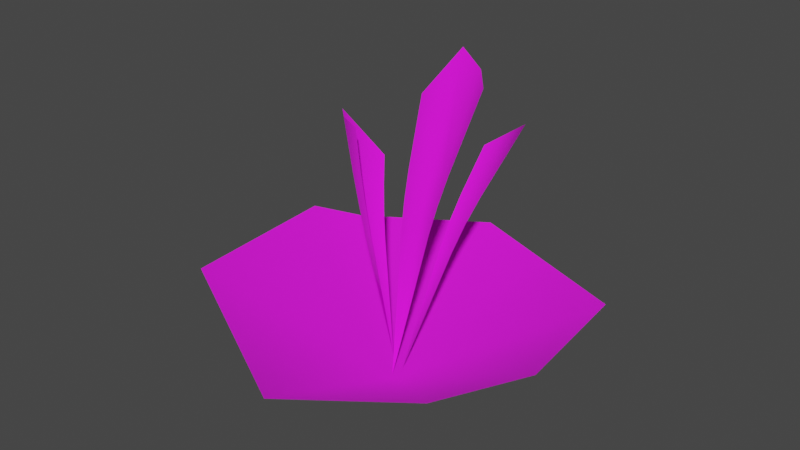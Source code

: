 # Source: Petal_6.blend  (saved by Blender 4.0.36; exported with 4.5.12 LTS)
import bpy
from mathutils import Matrix  # noqa: F401  (used for matrix-valued properties, if any)

bpy.ops.wm.read_factory_settings(use_empty=True)
scene = bpy.context.scene
scene.name = 'Scene'

# ---- images (referenced by path relative to the original .blend; pixels are not part of the script)
import os
ASSET_DIR = os.environ.get("B2B_ASSET_DIR", "")  # directory of the original .blend (textures are referenced by path, not embedded)
HERE = os.path.dirname(os.path.abspath(__file__))  # packed textures are extracted next to this script under _unpacked/

def load_image(name, relpath, width, height, colorspace="sRGB"):
    """Load a texture the original file referenced (path relative to the .blend, or extracted next to this script)."""
    p = next((c for c in (os.path.join(HERE, relpath), os.path.join(ASSET_DIR, relpath)) if relpath and os.path.exists(c)), "")
    if p:
        img = bpy.data.images.load(p, check_existing=True)
        img.name = name
    else:  # same state as the original file: an image datablock whose file is absent (Cycles renders it pink)
        img = bpy.data.images.new(name, width, height)
        img.source = "FILE"
        img.filepath = "//" + (relpath or name)
    img.colorspace_settings.name = colorspace
    return img
img_flowers_png = load_image('Flowers.png', 'textures/Flowers.png', 1024, 1024, 'sRGB')

# ---- materials (node trees are filled in below, after node groups)
mat_flowers = bpy.data.materials.new('Flowers')
mat_flowers.alpha_threshold = 0.2
mat_flowers.use_transparent_shadow = False
mat_flowers.roughness = 0.5
mat_flowers.specular_intensity = 0.0

# ---- material node trees
mat_flowers.use_nodes = True; mat_flowers.node_tree.nodes.clear()
_N = mat_flowers.node_tree.nodes; _L = mat_flowers.node_tree.links
n0 = _N.new('ShaderNodeOutputMaterial'); n0.name = 'Material Output'; n0.location = (1370, 896)
n0.label = 'Material Out'
n1 = _N.new('ShaderNodeTexImage'); n1.name = 'Image Texture'; n1.location = (450, 908)
n1.width = 352
n1.image = img_flowers_png
n2 = _N.new('ShaderNodeBsdfPrincipled'); n2.name = 'Principled BSDF'; n2.location = (973, 975)
n2.inputs[2].default_value = 1.0
n2.inputs[3].default_value = 1.45
_L.new(n2.outputs[0], n0.inputs[0])
_L.new(n1.outputs[0], n2.inputs[0])
_L.new(n1.outputs[1], n2.inputs[4])
n0.is_active_output = True

# ---- world
world_world = bpy.data.worlds.new('World'); scene.world = world_world
world_world.use_nodes = True; world_world.node_tree.nodes.clear()
_N = world_world.node_tree.nodes; _L = world_world.node_tree.links
n0 = _N.new('ShaderNodeOutputWorld'); n0.name = 'World Output'; n0.location = (300, 300)
n1 = _N.new('ShaderNodeBackground'); n1.name = 'Background'; n1.location = (10, 300)
n1.inputs[0].default_value = (0.05088, 0.05088, 0.05088, 1.0)
_L.new(n1.outputs[0], n0.inputs[0])
n0.is_active_output = True
world_world.color = (0.05088, 0.05088, 0.05088)
world_world.use_sun_shadow = False
world_world.sun_shadow_jitter_overblur = 0.0

# ---- meshes
me_cylinder_025 = bpy.data.meshes.new('Cylinder.025')
me_cylinder_025.from_pydata([(0.001913, -6.988e-05, -0.004206), (-0.3175, 0.1553, 0.1517), (-0.2661, -0.1629, 0.1749), (0.2112, -0.1759, 0.1396), (0.02857, -0.3094, 0.1372), (0.3124, -0.06278, 0.1715), (0.2683, 0.2051, 0.1433), (-0.06149, 0.3551, 0.1222), (-0.259, 0.2184, 0.1264), (0.03443, 0.3071, 0.3574), (0.00801, 0.2271, 0.3382), (0.002847, 0.3066, 0.3197), (-0.02739, 0.2893, 0.299), (0.01616, 0.008048, 0.01782), (0.03688, 0.1221, 0.5386), (-0.02257, 0.0993, 0.4575), (0.05155, 0.149, 0.4994), (0.04516, 0.1661, 0.4622), (-7.021e-07, -3.558e-07, -1.029e-08), (-0.19, 0.09976, 0.3913), (-0.114, 0.1166, 0.3236), (-0.1552, 0.06457, 0.3966), (-0.1165, 0.05007, 0.3919), (-0.01141, 0.01659, 0.02808), (-0.06088, 0.01906, 0.2351), (-0.09216, 0.03284, 0.3331), (-0.0753, 0.02336, 0.2858), (-0.009679, 0.05236, 0.3499), (-0.003602, 0.0273, 0.253), (-0.005692, 0.03698, 0.3031), (-0.09425, 0.09155, 0.2861), (-0.06205, 0.0569, 0.2042), (-0.07692, 0.07138, 0.2471), (0.0132, 0.1926, 0.2481), (0.01688, 0.1215, 0.1803), (0.01588, 0.1542, 0.2171), (0.04151, 0.07418, 0.353), (0.03182, 0.04241, 0.2551), (0.0374, 0.05537, 0.3057), (0.03473, 0.1818, 0.2654), (0.03108, 0.1143, 0.1918), (0.0337, 0.1452, 0.2315), (-0.114, 0.03873, 0.3198), (-0.07497, 0.02286, 0.2263), (-0.09318, 0.02817, 0.2748), (0.03159, 0.05185, 0.3668), (0.02496, 0.02696, 0.2647), (0.02905, 0.03657, 0.3173), (0.002063, 0.1205, 0.175), (-0.009295, 0.1912, 0.2401), (-0.002741, 0.153, 0.2106), (-0.08455, 0.03486, 0.2127), (-0.129, 0.05736, 0.2991), (-0.1054, 0.04341, 0.2578), (0.0293, 0.05407, 0.2447), (0.0379, 0.09106, 0.3382), (0.03436, 0.06958, 0.2932), (0.01488, 0.1572, 0.277), (0.018, 0.09817, 0.1995), (0.01728, 0.1248, 0.2411)], [], [(0, 8, 1), (5, 6, 0), (0, 4, 3), (0, 2, 4), (7, 8, 0), (6, 7, 0), (3, 5, 0), (2, 0, 1), (37, 54, 18), (9, 11, 33, 39), (58, 40, 13), (10, 9, 39, 57), (14, 16, 36, 45), (31, 51, 23), (43, 24, 23), (34, 48, 13), (15, 14, 45, 27), (51, 43, 23), (19, 21, 42, 52), (16, 17, 55, 36), (11, 12, 49, 33), (28, 46, 18), (46, 37, 18), (40, 34, 13), (20, 19, 52, 30), (46, 28, 29, 47), (47, 29, 27, 45), (57, 39, 41, 59), (59, 41, 40, 58), (43, 51, 53, 44), (44, 53, 52, 42), (45, 36, 38, 47), (47, 38, 37, 46), (39, 33, 35, 41), (41, 35, 34, 40), (24, 43, 44, 26), (26, 44, 42, 25), (36, 55, 56, 38), (38, 56, 54, 37), (33, 49, 50, 35), (35, 50, 48, 34), (51, 31, 32, 53), (53, 32, 30, 52), (21, 22, 25, 42)])
me_cylinder_025.polygons.foreach_set('use_smooth', [True] * 44)
_uv = me_cylinder_025.uv_layers.new(name='UVMap')
_uv.uv.foreach_set('vector', [0.829, 0.1997, 0.6306, 0.1392, 0.644, 0.08518, 0.9839, 0.3433, 0.825, 0.4159, 0.829, 0.1997, 0.829, 0.1997, 1.002, 0.1098, 1.001, 0.248, 0.829, 0.1997, 0.8331, -0.003874, 1.002, 0.1098, 0.6296, 0.2922, 0.6306, 0.1392, 0.829, 0.1997, 0.825, 0.4159, 0.6267, 0.297, 0.829, 0.1997, 1.001, 0.248, 0.9839, 0.3433, 0.829, 0.1997, 0.8331, -0.003874, 0.829, 0.1997, 0.644, 0.08518, 0.2679, 0.3443, 0.2391, 0.3296, 0.2456, 0.2727, 0.383, 0.4307, 0.295, 0.4314, 0.2793, 0.3808, 0.3348, 0.3753, 0.3081, 0.2838, 0.3044, 0.3403, 0.2456, 0.2727, 0.3723, 0.2953, 0.383, 0.4307, 0.3348, 0.3753, 0.3404, 0.2896, 0.383, 0.4307, 0.295, 0.4314, 0.2778, 0.3761, 0.3316, 0.3716, 0.3141, 0.2849, 0.307, 0.3432, 0.2456, 0.2727, 0.2695, 0.3494, 0.2383, 0.336, 0.2456, 0.2727, 0.2678, 0.3439, 0.239, 0.3297, 0.2456, 0.2727, 0.3723, 0.2953, 0.383, 0.4307, 0.3316, 0.3716, 0.3362, 0.2888, 0.307, 0.3432, 0.2695, 0.3494, 0.2456, 0.2727, 0.383, 0.4307, 0.295, 0.4314, 0.2825, 0.3913, 0.3406, 0.3819, 0.295, 0.4314, 0.2316, 0.3944, 0.2361, 0.355, 0.2778, 0.3761, 0.295, 0.4314, 0.2316, 0.3944, 0.2356, 0.3593, 0.2793, 0.3808, 0.3083, 0.2839, 0.3051, 0.3412, 0.2456, 0.2727, 0.3051, 0.3412, 0.2679, 0.3443, 0.2456, 0.2727, 0.3044, 0.3403, 0.2678, 0.3439, 0.2456, 0.2727, 0.3723, 0.2953, 0.383, 0.4307, 0.3406, 0.3819, 0.3517, 0.2916, 0.3051, 0.3412, 0.3083, 0.2839, 0.3213, 0.2862, 0.3138, 0.3539, 0.3138, 0.3539, 0.3213, 0.2862, 0.3362, 0.2888, 0.3316, 0.3716, 0.3404, 0.2896, 0.3348, 0.3753, 0.3148, 0.3577, 0.3231, 0.2959, 0.3231, 0.2959, 0.3148, 0.3577, 0.3044, 0.3403, 0.3081, 0.2838, 0.2695, 0.3494, 0.307, 0.3432, 0.3231, 0.3598, 0.28, 0.3684, 0.28, 0.3684, 0.3231, 0.3598, 0.3406, 0.3819, 0.2825, 0.3913, 0.3316, 0.3716, 0.2778, 0.3761, 0.2681, 0.3569, 0.3138, 0.3539, 0.3138, 0.3539, 0.2681, 0.3569, 0.2679, 0.3443, 0.3051, 0.3412, 0.3348, 0.3753, 0.2793, 0.3808, 0.2713, 0.3608, 0.3148, 0.3577, 0.3148, 0.3577, 0.2713, 0.3608, 0.2678, 0.3439, 0.3044, 0.3403, 0.2383, 0.336, 0.2695, 0.3494, 0.28, 0.3684, 0.2428, 0.355, 0.2428, 0.355, 0.28, 0.3684, 0.2825, 0.3913, 0.2343, 0.3705, 0.2778, 0.3761, 0.2361, 0.355, 0.2377, 0.3415, 0.2681, 0.3569, 0.2681, 0.3569, 0.2377, 0.3415, 0.2391, 0.3296, 0.2679, 0.3443, 0.2793, 0.3808, 0.2356, 0.3593, 0.2374, 0.3441, 0.2713, 0.3608, 0.2713, 0.3608, 0.2374, 0.3441, 0.239, 0.3297, 0.2678, 0.3439, 0.307, 0.3432, 0.3141, 0.2849, 0.3319, 0.2881, 0.3231, 0.3598, 0.3231, 0.3598, 0.3319, 0.2881, 0.3517, 0.2916, 0.3406, 0.3819, 0.295, 0.4314, 0.2316, 0.3944, 0.2343, 0.3705, 0.2825, 0.3913])
me_cylinder_025.materials.append(mat_flowers)
me_cylinder_025.update()

# ---- objects
ob_petal_6 = bpy.data.objects.new('Petal_6', me_cylinder_025)

# ---- transforms, parenting, visibility, modifiers, constraints
ob_petal_6.location = (0.0, 0.0, 0.0)

# ---- collection membership
scene.collection.objects.link(ob_petal_6)

# ---- scene / render settings (as saved in the file)
scene.frame_start = 1; scene.frame_end = 250; scene.frame_set(1)
scene.render.engine = 'BLENDER_EEVEE_NEXT'
scene.cycles.sampling_pattern = 'TABULATED_SOBOL'
scene.view_settings.view_transform = 'Filmic'
bpy.context.view_layer.update()

# ---- added for rendering (the .blend has no active camera and no usable light): camera, sun
cam_auto = bpy.data.cameras.new('AutoCamera')
cam_auto.lens = 50.0
cam_auto.sensor_width = 36.0
cam_auto.clip_end = 1000.0
ob_auto_camera = bpy.data.objects.new('AutoCamera', cam_auto)
scene.collection.objects.link(ob_auto_camera)
ob_auto_camera.location = (0.982245, -1.15891, 1.05503)
ob_auto_camera.rotation_euler = (1.09748, -7.21219e-08, 0.694738)
scene.camera = ob_auto_camera
light_auto_sun = bpy.data.lights.new('AutoSun', 'SUN')
light_auto_sun.energy = 3.0
light_auto_sun.angle = 0.0523599
ob_auto_sun = bpy.data.objects.new('AutoSun', light_auto_sun)
scene.collection.objects.link(ob_auto_sun)
ob_auto_sun.rotation_euler = (0.872665, 0.174533, 0.523599)
bpy.context.view_layer.update()
